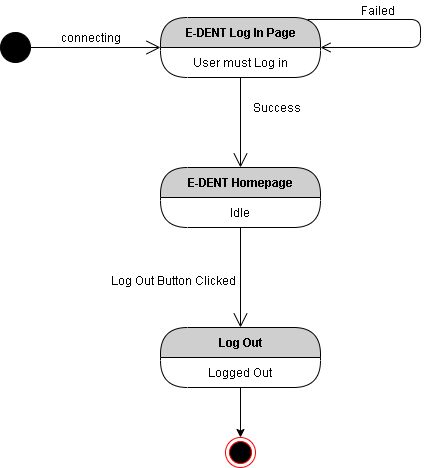

The diagram above was exported from draw.io. Its source (the exported page's mxGraphModel, read from the mxfile embedded in the PNG):
<mxGraphModel dx="726" dy="544" grid="1" gridSize="10" guides="1" tooltips="1" connect="1" arrows="1" fold="1" page="1" pageScale="1" pageWidth="850" pageHeight="1100" math="0" shadow="0">
  <root>
    <mxCell id="66rdZRMpkdDXBTlnGeRN-0" />
    <mxCell id="66rdZRMpkdDXBTlnGeRN-1" parent="66rdZRMpkdDXBTlnGeRN-0" />
    <mxCell id="66rdZRMpkdDXBTlnGeRN-2" value="" style="ellipse;whiteSpace=wrap;html=1;aspect=fixed;fillColor=#000000;" vertex="1" parent="66rdZRMpkdDXBTlnGeRN-1">
      <mxGeometry x="40" y="285" width="30" height="30" as="geometry" />
    </mxCell>
    <mxCell id="66rdZRMpkdDXBTlnGeRN-3" value="connecting" style="text;html=1;align=center;verticalAlign=middle;resizable=0;points=[];autosize=1;" vertex="1" parent="66rdZRMpkdDXBTlnGeRN-1">
      <mxGeometry x="90" y="280" width="80" height="20" as="geometry" />
    </mxCell>
    <mxCell id="66rdZRMpkdDXBTlnGeRN-4" value="E-DENT Log In Page" style="swimlane;html=1;fontStyle=1;align=center;verticalAlign=middle;childLayout=stackLayout;horizontal=1;startSize=30;horizontalStack=0;resizeParent=0;resizeLast=1;container=0;fontColor=#000000;collapsible=0;rounded=1;arcSize=30;strokeColor=#000000;fillColor=#CFCFCF;swimlaneFillColor=#FFFFFF;dropTarget=0;" vertex="1" parent="66rdZRMpkdDXBTlnGeRN-1">
      <mxGeometry x="200" y="270" width="160" height="60" as="geometry" />
    </mxCell>
    <mxCell id="66rdZRMpkdDXBTlnGeRN-5" value="User must Log in" style="text;html=1;strokeColor=none;fillColor=none;align=center;verticalAlign=middle;spacingLeft=4;spacingRight=4;whiteSpace=wrap;overflow=hidden;rotatable=0;fontColor=#000000;" vertex="1" parent="66rdZRMpkdDXBTlnGeRN-4">
      <mxGeometry y="30" width="160" height="30" as="geometry" />
    </mxCell>
    <mxCell id="66rdZRMpkdDXBTlnGeRN-6" value="" style="edgeStyle=orthogonalEdgeStyle;html=1;verticalAlign=bottom;endArrow=open;endSize=8;strokeColor=#000000;entryX=1;entryY=0;entryDx=0;entryDy=0;exitX=0.919;exitY=0.033;exitDx=0;exitDy=0;exitPerimeter=0;" edge="1" parent="66rdZRMpkdDXBTlnGeRN-4" source="66rdZRMpkdDXBTlnGeRN-4" target="66rdZRMpkdDXBTlnGeRN-5">
      <mxGeometry relative="1" as="geometry">
        <mxPoint x="370" y="30" as="targetPoint" />
        <mxPoint x="250" y="2" as="sourcePoint" />
        <Array as="points">
          <mxPoint x="260" y="2" />
          <mxPoint x="260" y="30" />
        </Array>
      </mxGeometry>
    </mxCell>
    <mxCell id="66rdZRMpkdDXBTlnGeRN-7" value="Failed" style="text;html=1;align=center;verticalAlign=middle;resizable=0;points=[];autosize=1;" vertex="1" parent="66rdZRMpkdDXBTlnGeRN-1">
      <mxGeometry x="392" y="253" width="50" height="20" as="geometry" />
    </mxCell>
    <mxCell id="66rdZRMpkdDXBTlnGeRN-8" value="" style="endArrow=open;endFill=1;endSize=12;html=1;strokeColor=#000000;exitX=1;exitY=0.5;exitDx=0;exitDy=0;entryX=0;entryY=0;entryDx=0;entryDy=0;" edge="1" parent="66rdZRMpkdDXBTlnGeRN-1" source="66rdZRMpkdDXBTlnGeRN-2" target="66rdZRMpkdDXBTlnGeRN-5">
      <mxGeometry width="160" relative="1" as="geometry">
        <mxPoint x="100" y="300" as="sourcePoint" />
        <mxPoint x="190" y="300" as="targetPoint" />
      </mxGeometry>
    </mxCell>
    <mxCell id="66rdZRMpkdDXBTlnGeRN-9" value="" style="endArrow=open;endFill=1;endSize=12;html=1;strokeColor=#000000;exitX=0.5;exitY=1;exitDx=0;exitDy=0;entryX=0.5;entryY=0;entryDx=0;entryDy=0;" edge="1" parent="66rdZRMpkdDXBTlnGeRN-1" source="66rdZRMpkdDXBTlnGeRN-5" target="66rdZRMpkdDXBTlnGeRN-11">
      <mxGeometry width="160" relative="1" as="geometry">
        <mxPoint x="230" y="510" as="sourcePoint" />
        <mxPoint x="280" y="450" as="targetPoint" />
      </mxGeometry>
    </mxCell>
    <mxCell id="66rdZRMpkdDXBTlnGeRN-10" value="Success" style="text;html=1;align=center;verticalAlign=middle;resizable=0;points=[];autosize=1;" vertex="1" parent="66rdZRMpkdDXBTlnGeRN-1">
      <mxGeometry x="286" y="350" width="60" height="20" as="geometry" />
    </mxCell>
    <mxCell id="66rdZRMpkdDXBTlnGeRN-13" value="" style="ellipse;html=1;shape=endState;fillColor=#000000;strokeColor=#ff0000;" vertex="1" parent="66rdZRMpkdDXBTlnGeRN-1">
      <mxGeometry x="265" y="690" width="30" height="30" as="geometry" />
    </mxCell>
    <mxCell id="66rdZRMpkdDXBTlnGeRN-14" value="" style="endArrow=open;endFill=1;endSize=12;html=1;strokeColor=#000000;exitX=0.5;exitY=1;exitDx=0;exitDy=0;" edge="1" parent="66rdZRMpkdDXBTlnGeRN-1" source="66rdZRMpkdDXBTlnGeRN-12" target="66rdZRMpkdDXBTlnGeRN-15">
      <mxGeometry width="160" relative="1" as="geometry">
        <mxPoint x="230" y="510" as="sourcePoint" />
        <mxPoint x="280" y="560" as="targetPoint" />
      </mxGeometry>
    </mxCell>
    <mxCell id="66rdZRMpkdDXBTlnGeRN-11" value="E-DENT Homepage" style="swimlane;html=1;fontStyle=1;align=center;verticalAlign=middle;childLayout=stackLayout;horizontal=1;startSize=30;horizontalStack=0;resizeParent=0;resizeLast=1;container=0;fontColor=#000000;collapsible=0;rounded=1;arcSize=30;strokeColor=#000000;fillColor=#CFCFCF;swimlaneFillColor=#FFFFFF;dropTarget=0;" vertex="1" parent="66rdZRMpkdDXBTlnGeRN-1">
      <mxGeometry x="200" y="420" width="160" height="60" as="geometry" />
    </mxCell>
    <mxCell id="66rdZRMpkdDXBTlnGeRN-12" value="Idle" style="text;html=1;strokeColor=none;fillColor=none;align=center;verticalAlign=middle;spacingLeft=4;spacingRight=4;whiteSpace=wrap;overflow=hidden;rotatable=0;fontColor=#000000;" vertex="1" parent="66rdZRMpkdDXBTlnGeRN-11">
      <mxGeometry y="30" width="160" height="30" as="geometry" />
    </mxCell>
    <mxCell id="66rdZRMpkdDXBTlnGeRN-15" value="Log Out" style="swimlane;html=1;fontStyle=1;align=center;verticalAlign=middle;childLayout=stackLayout;horizontal=1;startSize=30;horizontalStack=0;resizeParent=0;resizeLast=1;container=0;fontColor=#000000;collapsible=0;rounded=1;arcSize=30;strokeColor=#000000;fillColor=#CFCFCF;swimlaneFillColor=#FFFFFF;dropTarget=0;" vertex="1" parent="66rdZRMpkdDXBTlnGeRN-1">
      <mxGeometry x="200" y="580" width="160" height="60" as="geometry" />
    </mxCell>
    <mxCell id="66rdZRMpkdDXBTlnGeRN-16" value="Logged Out" style="text;html=1;strokeColor=none;fillColor=none;align=center;verticalAlign=middle;spacingLeft=4;spacingRight=4;whiteSpace=wrap;overflow=hidden;rotatable=0;fontColor=#000000;" vertex="1" parent="66rdZRMpkdDXBTlnGeRN-15">
      <mxGeometry y="30" width="160" height="30" as="geometry" />
    </mxCell>
    <mxCell id="66rdZRMpkdDXBTlnGeRN-17" value="Log Out Button Clicked" style="text;html=1;align=center;verticalAlign=middle;resizable=0;points=[];autosize=1;" vertex="1" parent="66rdZRMpkdDXBTlnGeRN-1">
      <mxGeometry x="143" y="523" width="140" height="20" as="geometry" />
    </mxCell>
    <mxCell id="66rdZRMpkdDXBTlnGeRN-18" value="" style="endArrow=classic;html=1;strokeColor=#000000;exitX=0.5;exitY=1;exitDx=0;exitDy=0;entryX=0.5;entryY=0;entryDx=0;entryDy=0;" edge="1" parent="66rdZRMpkdDXBTlnGeRN-1" source="66rdZRMpkdDXBTlnGeRN-16" target="66rdZRMpkdDXBTlnGeRN-13">
      <mxGeometry width="50" height="50" relative="1" as="geometry">
        <mxPoint x="350" y="640" as="sourcePoint" />
        <mxPoint x="400" y="590" as="targetPoint" />
      </mxGeometry>
    </mxCell>
  </root>
</mxGraphModel>